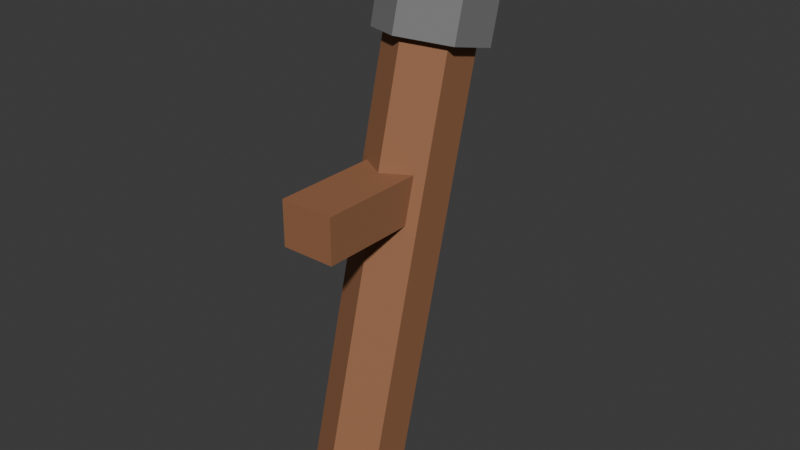 # Source: Torch.blend  (saved by Blender 4.2.66; exported with 4.5.12 LTS)
import bpy
from mathutils import Matrix  # noqa: F401  (used for matrix-valued properties, if any)

bpy.ops.wm.read_factory_settings(use_empty=True)
scene = bpy.context.scene
scene.name = 'Scene'

# ---- collections
col_collection = bpy.data.collections.new('Collection'); scene.collection.children.link(col_collection)

# ---- materials (node trees are filled in below, after node groups)
mat_wood = bpy.data.materials.new('Wood')
mat_wood.alpha_threshold = 0.0
mat_wood.roughness = 0.5
mat_wood.line_color = (0.0, 0.0, 0.0, 1.0)
mat_cloth = bpy.data.materials.new('Cloth')

# ---- material node trees
mat_wood.use_nodes = True; mat_wood.node_tree.nodes.clear()
_N = mat_wood.node_tree.nodes; _L = mat_wood.node_tree.links
n0 = _N.new('ShaderNodeOutputMaterial'); n0.name = 'Material Output'; n0.location = (300, 300)
n1 = _N.new('ShaderNodeBsdfPrincipled'); n1.name = 'Principled BSDF'; n1.location = (10, 300)
n1.inputs[0].default_value = (0.3121, 0.136, 0.0644, 1.0)
n1.inputs[2].default_value = 0.7598
n1.inputs[3].default_value = 1.45
_L.new(n1.outputs[0], n0.inputs[0])
n0.is_active_output = True
mat_cloth.use_nodes = True; mat_cloth.node_tree.nodes.clear()
_N = mat_cloth.node_tree.nodes; _L = mat_cloth.node_tree.links
n0 = _N.new('ShaderNodeBsdfPrincipled'); n0.name = 'Principled BSDF'; n0.location = (10, 300)
n0.inputs[0].default_value = (0.2, 0.2, 0.2, 1.0)
n0.inputs[2].default_value = 1.0
n1 = _N.new('ShaderNodeOutputMaterial'); n1.name = 'Material Output'; n1.location = (300, 300)
_L.new(n0.outputs[0], n1.inputs[0])
n1.is_active_output = True

# ---- world
world_world = bpy.data.worlds.new('World'); scene.world = world_world
world_world.use_nodes = True; world_world.node_tree.nodes.clear()
_N = world_world.node_tree.nodes; _L = world_world.node_tree.links
n0 = _N.new('ShaderNodeOutputWorld'); n0.name = 'World Output'; n0.location = (300, 300)
n1 = _N.new('ShaderNodeBackground'); n1.name = 'Background'; n1.location = (10, 300)
n1.inputs[0].default_value = (0.05088, 0.05088, 0.05088, 1.0)
_L.new(n1.outputs[0], n0.inputs[0])
n0.is_active_output = True
world_world.color = (0.05088, 0.05088, 0.05088)
world_world.sun_shadow_jitter_overblur = 0.0

# ---- meshes
me_cylinder = bpy.data.meshes.new('Cylinder')
me_cylinder.from_pydata([(0.0, 0.5825, -0.1221), (0.0, 2.898, 1.815), (0.6075, 0.2428, -0.1033), (0.6075, 2.559, 1.834), (0.6075, -0.4365, -0.06565), (0.6075, 1.879, 1.871), (0.0, -0.7762, -0.04685), (0.0, 1.54, 1.89), (-0.6075, -0.4365, -0.06565), (-0.6075, 1.879, 1.871), (-0.6075, 0.2428, -0.1033), (-0.6075, 2.559, 1.834), (-0.4521, -0.8784, 0.9715), (-0.4521, -0.8784, 1.134), (-0.4521, 0.9293, 0.9715), (-0.4521, 0.9293, 1.134), (0.4521, -0.8784, 0.9715), (0.4521, -0.8784, 1.134), (0.4521, 0.9293, 0.9715), (0.4521, 0.9293, 1.134)], [], [(0, 1, 3, 2), (2, 3, 5, 4), (4, 5, 7, 6), (6, 7, 9, 8), (3, 1, 11, 9, 7, 5), (8, 9, 11, 10), (10, 11, 1, 0), (0, 2, 4, 6, 8, 10), (12, 13, 15, 14), (14, 15, 19, 18), (18, 19, 17, 16), (16, 17, 13, 12), (14, 18, 16, 12), (19, 15, 13, 17)])
_uv = me_cylinder.uv_layers.new(name='UVMap')
_uv.uv.foreach_set('vector', [1.0, 0.5, 1.0, 1.0, 0.8333, 1.0, 0.8333, 0.5, 0.8333, 0.5, 0.8333, 1.0, 0.6667, 1.0, 0.6667, 0.5, 0.6667, 0.5, 0.6667, 1.0, 0.5, 1.0, 0.5, 0.5, 0.5, 0.5, 0.5, 1.0, 0.3333, 1.0, 0.3333, 0.5, 0.4578, 0.37, 0.25, 0.49, 0.04215, 0.37, 0.04215, 0.13, 0.25, 0.01, 0.4578, 0.13, 0.3333, 0.5, 0.3333, 1.0, 0.1667, 1.0, 0.1667, 0.5, 0.1667, 0.5, 0.1667, 1.0, -8.941e-08, 1.0, -8.941e-08, 0.5, 0.75, 0.49, 0.9578, 0.37, 0.9578, 0.13, 0.75, 0.01, 0.5422, 0.13, 0.5422, 0.37, 0.375, 0.0, 0.625, 0.0, 0.625, 0.25, 0.375, 0.25, 0.375, 0.25, 0.625, 0.25, 0.625, 0.5, 0.375, 0.5, 0.375, 0.5, 0.625, 0.5, 0.625, 0.75, 0.375, 0.75, 0.375, 0.75, 0.625, 0.75, 0.625, 1.0, 0.375, 1.0, 0.125, 0.5, 0.375, 0.5, 0.375, 0.75, 0.125, 0.75, 0.625, 0.5, 0.875, 0.5, 0.875, 0.75, 0.625, 0.75])
me_cylinder.materials.append(mat_wood)
me_cylinder.update()
me_cylinder_001 = bpy.data.meshes.new('Cylinder.001')
me_cylinder_001.from_pydata([(0.0, 1.0, -1.0), (0.0, 1.0, 1.0), (0.866, 0.5, -1.0), (0.866, 0.5, 1.0), (0.866, -0.5, -1.0), (0.866, -0.5, 1.0), (0.0, -1.0, -1.0), (0.0, -1.0, 1.0), (-0.866, -0.5, -1.0), (-0.866, -0.5, 1.0), (-0.866, 0.5, -1.0), (-0.866, 0.5, 1.0)], [], [(0, 1, 3, 2), (2, 3, 5, 4), (4, 5, 7, 6), (6, 7, 9, 8), (3, 1, 11, 9, 7, 5), (8, 9, 11, 10), (10, 11, 1, 0), (0, 2, 4, 6, 8, 10)])
_uv = me_cylinder_001.uv_layers.new(name='UVMap')
_uv.uv.foreach_set('vector', [1.0, 0.5, 1.0, 1.0, 0.8333, 1.0, 0.8333, 0.5, 0.8333, 0.5, 0.8333, 1.0, 0.6667, 1.0, 0.6667, 0.5, 0.6667, 0.5, 0.6667, 1.0, 0.5, 1.0, 0.5, 0.5, 0.5, 0.5, 0.5, 1.0, 0.3333, 1.0, 0.3333, 0.5, 0.4578, 0.37, 0.25, 0.49, 0.04215, 0.37, 0.04215, 0.13, 0.25, 0.01, 0.4578, 0.13, 0.3333, 0.5, 0.3333, 1.0, 0.1667, 1.0, 0.1667, 0.5, 0.1667, 0.5, 0.1667, 1.0, -8.941e-08, 1.0, -8.941e-08, 0.5, 0.75, 0.49, 0.9578, 0.37, 0.9578, 0.13, 0.75, 0.01, 0.5422, 0.13, 0.5422, 0.37])
me_cylinder_001.materials.append(mat_cloth)
me_cylinder_001.update()

# ---- objects
ob_cylinder = bpy.data.objects.new('Cylinder', me_cylinder)
ob_cylinder_001 = bpy.data.objects.new('Cylinder.001', me_cylinder_001)

# ---- transforms, parenting, visibility, modifiers, constraints
ob_cylinder.location = (0.0, 0.0, 0.0)
ob_cylinder.scale = (0.05782, 0.05782, 0.2687)
ob_cylinder_001.location = (1.015e-16, 0.1187, 0.4571)
ob_cylinder_001.rotation_euler = (-0.2584, -5.674e-17, 7.371e-18)
ob_cylinder_001.scale = (0.05196, 0.05196, 0.05196)

# ---- collection membership
col_collection.objects.link(ob_cylinder)
col_collection.objects.link(ob_cylinder_001)

# ---- scene / render settings (as saved in the file)
scene.frame_start = 1; scene.frame_end = 250; scene.frame_set(1)
scene.render.engine = 'BLENDER_EEVEE_NEXT'
bpy.context.view_layer.update()

# ---- added for rendering (the .blend has no active camera and no usable light): camera, sun
cam_auto = bpy.data.cameras.new('AutoCamera')
cam_auto.lens = 50.0
cam_auto.sensor_width = 36.0
cam_auto.clip_end = 1000.0
ob_auto_camera = bpy.data.objects.new('AutoCamera', cam_auto)
scene.collection.objects.link(ob_auto_camera)
ob_auto_camera.location = (0.561792, -0.608445, 0.693357)
ob_auto_camera.rotation_euler = (1.09748, -7.21219e-08, 0.694738)
scene.camera = ob_auto_camera
light_auto_sun = bpy.data.lights.new('AutoSun', 'SUN')
light_auto_sun.energy = 3.0
light_auto_sun.angle = 0.0523599
ob_auto_sun = bpy.data.objects.new('AutoSun', light_auto_sun)
scene.collection.objects.link(ob_auto_sun)
ob_auto_sun.rotation_euler = (0.872665, 0.174533, 0.523599)
bpy.context.view_layer.update()
